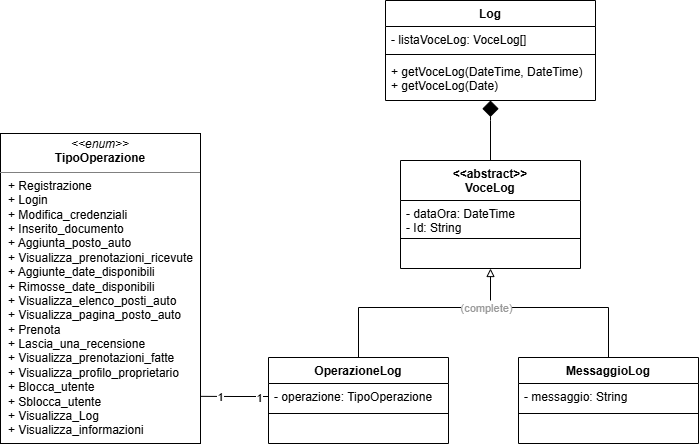

The diagram above was exported from draw.io. Its source (the exported page's mxGraphModel, read from the mxfile embedded in the PNG):
<mxGraphModel dx="735" dy="1252" grid="1" gridSize="10" guides="1" tooltips="1" connect="1" arrows="1" fold="1" page="1" pageScale="1" pageWidth="827" pageHeight="1169" math="0" shadow="0">
  <root>
    <mxCell id="0" />
    <mxCell id="1" parent="0" />
    <mxCell id="Pv9AXVBVtiYrxWmkN36W-19" edge="1" parent="1" source="Pv9AXVBVtiYrxWmkN36W-4" style="edgeStyle=orthogonalEdgeStyle;rounded=0;orthogonalLoop=1;jettySize=auto;html=1;exitX=0.5;exitY=0;exitDx=0;exitDy=0;entryX=0.5;entryY=0;entryDx=0;entryDy=0;endArrow=none;endFill=0;" target="Pv9AXVBVtiYrxWmkN36W-8">
      <mxGeometry relative="1" as="geometry">
        <Array as="points">
          <mxPoint x="398" y="517" />
          <mxPoint x="648" y="517" />
        </Array>
      </mxGeometry>
    </mxCell>
    <mxCell id="Pv9AXVBVtiYrxWmkN36W-20" connectable="0" parent="Pv9AXVBVtiYrxWmkN36W-19" style="edgeLabel;html=1;align=center;verticalAlign=middle;resizable=0;points=[];" value="&lt;font style=&quot;color: rgb(153, 153, 153);&quot;&gt;(complete)&lt;/font&gt;" vertex="1">
      <mxGeometry relative="1" x="0.0114" as="geometry">
        <mxPoint as="offset" />
      </mxGeometry>
    </mxCell>
    <mxCell id="Pv9AXVBVtiYrxWmkN36W-4" parent="1" style="swimlane;fontStyle=1;align=center;verticalAlign=top;childLayout=stackLayout;horizontal=1;startSize=26;horizontalStack=0;resizeParent=1;resizeParentMax=0;resizeLast=0;collapsible=1;marginBottom=0;whiteSpace=wrap;html=1;" value="OperazioneLog" vertex="1">
      <mxGeometry height="86" width="180" x="308" y="567" as="geometry" />
    </mxCell>
    <mxCell id="Pv9AXVBVtiYrxWmkN36W-5" parent="Pv9AXVBVtiYrxWmkN36W-4" style="text;strokeColor=none;fillColor=none;align=left;verticalAlign=top;spacingLeft=4;spacingRight=4;overflow=hidden;rotatable=0;points=[[0,0.5],[1,0.5]];portConstraint=eastwest;whiteSpace=wrap;html=1;" value="- operazione: TipoOperazione" vertex="1">
      <mxGeometry height="26" width="180" y="26" as="geometry" />
    </mxCell>
    <mxCell id="Pv9AXVBVtiYrxWmkN36W-6" parent="Pv9AXVBVtiYrxWmkN36W-4" style="line;strokeWidth=1;fillColor=none;align=left;verticalAlign=middle;spacingTop=-1;spacingLeft=3;spacingRight=3;rotatable=0;labelPosition=right;points=[];portConstraint=eastwest;strokeColor=inherit;" value="" vertex="1">
      <mxGeometry height="8" width="180" y="52" as="geometry" />
    </mxCell>
    <mxCell id="Pv9AXVBVtiYrxWmkN36W-7" parent="Pv9AXVBVtiYrxWmkN36W-4" style="text;strokeColor=none;fillColor=none;align=left;verticalAlign=top;spacingLeft=4;spacingRight=4;overflow=hidden;rotatable=0;points=[[0,0.5],[1,0.5]];portConstraint=eastwest;whiteSpace=wrap;html=1;" value="&lt;br&gt;&lt;div&gt;&lt;br&gt;&lt;/div&gt;" vertex="1">
      <mxGeometry height="26" width="180" y="60" as="geometry" />
    </mxCell>
    <mxCell id="Pv9AXVBVtiYrxWmkN36W-8" parent="1" style="swimlane;fontStyle=1;align=center;verticalAlign=top;childLayout=stackLayout;horizontal=1;startSize=26;horizontalStack=0;resizeParent=1;resizeParentMax=0;resizeLast=0;collapsible=1;marginBottom=0;whiteSpace=wrap;html=1;" value="MessaggioLog" vertex="1">
      <mxGeometry height="86" width="180" x="558" y="567" as="geometry" />
    </mxCell>
    <mxCell id="Pv9AXVBVtiYrxWmkN36W-9" parent="Pv9AXVBVtiYrxWmkN36W-8" style="text;strokeColor=none;fillColor=none;align=left;verticalAlign=top;spacingLeft=4;spacingRight=4;overflow=hidden;rotatable=0;points=[[0,0.5],[1,0.5]];portConstraint=eastwest;whiteSpace=wrap;html=1;" value="- messaggio: String" vertex="1">
      <mxGeometry height="26" width="180" y="26" as="geometry" />
    </mxCell>
    <mxCell id="Pv9AXVBVtiYrxWmkN36W-10" parent="Pv9AXVBVtiYrxWmkN36W-8" style="line;strokeWidth=1;fillColor=none;align=left;verticalAlign=middle;spacingTop=-1;spacingLeft=3;spacingRight=3;rotatable=0;labelPosition=right;points=[];portConstraint=eastwest;strokeColor=inherit;" value="" vertex="1">
      <mxGeometry height="8" width="180" y="52" as="geometry" />
    </mxCell>
    <mxCell id="Pv9AXVBVtiYrxWmkN36W-11" parent="Pv9AXVBVtiYrxWmkN36W-8" style="text;strokeColor=none;fillColor=none;align=left;verticalAlign=top;spacingLeft=4;spacingRight=4;overflow=hidden;rotatable=0;points=[[0,0.5],[1,0.5]];portConstraint=eastwest;whiteSpace=wrap;html=1;" value="&lt;br&gt;&lt;div&gt;&lt;br&gt;&lt;/div&gt;" vertex="1">
      <mxGeometry height="26" width="180" y="60" as="geometry" />
    </mxCell>
    <mxCell id="Pv9AXVBVtiYrxWmkN36W-12" edge="1" parent="1" source="Pv9AXVBVtiYrxWmkN36W-5" style="edgeStyle=orthogonalEdgeStyle;rounded=0;orthogonalLoop=1;jettySize=auto;html=1;exitX=0;exitY=0.5;exitDx=0;exitDy=0;entryX=1.01;entryY=0.835;entryDx=0;entryDy=0;entryPerimeter=0;endArrow=none;endFill=0;">
      <mxGeometry relative="1" as="geometry">
        <mxPoint x="240" y="605.8499999999999" as="targetPoint" />
      </mxGeometry>
    </mxCell>
    <mxCell id="Pv9AXVBVtiYrxWmkN36W-15" connectable="0" parent="Pv9AXVBVtiYrxWmkN36W-12" style="edgeLabel;html=1;align=center;verticalAlign=middle;resizable=0;points=[];" value="1" vertex="1">
      <mxGeometry relative="1" x="0.4419" y="1" as="geometry">
        <mxPoint as="offset" />
      </mxGeometry>
    </mxCell>
    <mxCell id="Pv9AXVBVtiYrxWmkN36W-16" connectable="0" parent="Pv9AXVBVtiYrxWmkN36W-12" style="edgeLabel;html=1;align=center;verticalAlign=middle;resizable=0;points=[];" value="1" vertex="1">
      <mxGeometry relative="1" x="-0.7063" y="1" as="geometry">
        <mxPoint as="offset" />
      </mxGeometry>
    </mxCell>
    <mxCell id="Pv9AXVBVtiYrxWmkN36W-21" edge="1" parent="1" style="endArrow=block;endFill=0;endSize=6;html=1;rounded=0;startSize=3;" target="Pv9AXVBVtiYrxWmkN36W-29" value="">
      <mxGeometry relative="1" width="160" as="geometry">
        <mxPoint x="530" y="510" as="sourcePoint" />
        <mxPoint x="530" y="470" as="targetPoint" />
      </mxGeometry>
    </mxCell>
    <mxCell id="Pv9AXVBVtiYrxWmkN36W-26" parent="1" style="swimlane;fontStyle=1;align=center;verticalAlign=top;childLayout=stackLayout;horizontal=1;startSize=40;horizontalStack=0;resizeParent=1;resizeParentMax=0;resizeLast=0;collapsible=1;marginBottom=0;whiteSpace=wrap;html=1;" value="&amp;lt;&amp;lt;abstract&amp;gt;&amp;gt;&lt;div&gt;VoceLog&lt;/div&gt;" vertex="1">
      <mxGeometry height="108" width="180" x="440" y="370" as="geometry" />
    </mxCell>
    <mxCell id="Pv9AXVBVtiYrxWmkN36W-27" parent="Pv9AXVBVtiYrxWmkN36W-26" style="text;strokeColor=none;fillColor=none;align=left;verticalAlign=top;spacingLeft=4;spacingRight=4;overflow=hidden;rotatable=0;points=[[0,0.5],[1,0.5]];portConstraint=eastwest;whiteSpace=wrap;html=1;" value="- dataOra: DateTime&lt;div&gt;- Id: String&lt;/div&gt;" vertex="1">
      <mxGeometry height="34" width="180" y="40" as="geometry" />
    </mxCell>
    <mxCell id="Pv9AXVBVtiYrxWmkN36W-28" parent="Pv9AXVBVtiYrxWmkN36W-26" style="line;strokeWidth=1;fillColor=none;align=left;verticalAlign=middle;spacingTop=-1;spacingLeft=3;spacingRight=3;rotatable=0;labelPosition=right;points=[];portConstraint=eastwest;strokeColor=inherit;" value="" vertex="1">
      <mxGeometry height="8" width="180" y="74" as="geometry" />
    </mxCell>
    <mxCell id="Pv9AXVBVtiYrxWmkN36W-29" parent="Pv9AXVBVtiYrxWmkN36W-26" style="text;strokeColor=none;fillColor=none;align=left;verticalAlign=top;spacingLeft=4;spacingRight=4;overflow=hidden;rotatable=0;points=[[0,0.5],[1,0.5]];portConstraint=eastwest;whiteSpace=wrap;html=1;" value="&lt;br&gt;&lt;div&gt;&lt;br&gt;&lt;/div&gt;" vertex="1">
      <mxGeometry height="26" width="180" y="82" as="geometry" />
    </mxCell>
    <mxCell id="Pv9AXVBVtiYrxWmkN36W-30" edge="1" parent="1" source="Pv9AXVBVtiYrxWmkN36W-26" style="endArrow=diamond;endFill=1;endSize=14;html=1;rounded=0;exitX=0.5;exitY=0;exitDx=0;exitDy=0;startSize=14;" value="">
      <mxGeometry relative="1" width="160" as="geometry">
        <Array as="points">
          <mxPoint x="530" y="330" />
        </Array>
        <mxPoint x="430" y="500" as="sourcePoint" />
        <mxPoint x="530" y="310" as="targetPoint" />
      </mxGeometry>
    </mxCell>
    <mxCell id="Pv9AXVBVtiYrxWmkN36W-31" parent="1" style="swimlane;fontStyle=1;align=center;verticalAlign=top;childLayout=stackLayout;horizontal=1;startSize=26;horizontalStack=0;resizeParent=1;resizeParentMax=0;resizeLast=0;collapsible=1;marginBottom=0;whiteSpace=wrap;html=1;" value="Log" vertex="1">
      <mxGeometry height="100" width="210" x="425" y="210" as="geometry" />
    </mxCell>
    <mxCell id="Pv9AXVBVtiYrxWmkN36W-32" parent="Pv9AXVBVtiYrxWmkN36W-31" style="text;strokeColor=none;fillColor=none;align=left;verticalAlign=top;spacingLeft=4;spacingRight=4;overflow=hidden;rotatable=0;points=[[0,0.5],[1,0.5]];portConstraint=eastwest;whiteSpace=wrap;html=1;" value="- listaVoceLog: VoceLog[]&lt;br&gt;&lt;div&gt;&lt;br&gt;&lt;/div&gt;" vertex="1">
      <mxGeometry height="24" width="210" y="26" as="geometry" />
    </mxCell>
    <mxCell id="Pv9AXVBVtiYrxWmkN36W-33" parent="Pv9AXVBVtiYrxWmkN36W-31" style="line;strokeWidth=1;fillColor=none;align=left;verticalAlign=middle;spacingTop=-1;spacingLeft=3;spacingRight=3;rotatable=0;labelPosition=right;points=[];portConstraint=eastwest;strokeColor=inherit;" value="" vertex="1">
      <mxGeometry height="8" width="210" y="50" as="geometry" />
    </mxCell>
    <mxCell id="Pv9AXVBVtiYrxWmkN36W-34" parent="Pv9AXVBVtiYrxWmkN36W-31" style="text;strokeColor=none;fillColor=none;align=left;verticalAlign=top;spacingLeft=4;spacingRight=4;overflow=hidden;rotatable=0;points=[[0,0.5],[1,0.5]];portConstraint=eastwest;whiteSpace=wrap;html=1;" value="&lt;div&gt;+ getVoceLog(DateTime, DateTime)&lt;/div&gt;&lt;div&gt;+ getVoceLog(Date)&lt;/div&gt;" vertex="1">
      <mxGeometry height="42" width="210" y="58" as="geometry" />
    </mxCell>
    <mxCell id="QkOlF2gSdlz7hIhDc7Ht-1" parent="1" style="verticalAlign=top;align=left;overflow=fill;html=1;whiteSpace=wrap;" value="&lt;p style=&quot;margin:0px;margin-top:4px;text-align:center;&quot;&gt;&lt;i&gt;&amp;lt;&amp;lt;enum&amp;gt;&amp;gt;&lt;/i&gt;&lt;br&gt;&lt;b&gt;TipoOperazione&lt;/b&gt;&lt;/p&gt;&lt;hr size=&quot;1&quot; style=&quot;border-style:solid;&quot;&gt;&lt;p style=&quot;margin: 0px 0px 0px 8px;&quot;&gt;+ Registrazione&amp;nbsp;&lt;/p&gt;&lt;p style=&quot;margin: 0px 0px 0px 8px;&quot;&gt;+ Login&amp;nbsp;&lt;/p&gt;&lt;p style=&quot;margin: 0px 0px 0px 8px;&quot;&gt;+ Modifica_credenziali&lt;/p&gt;&lt;p style=&quot;margin: 0px 0px 0px 8px;&quot;&gt;&lt;span style=&quot;background-color: transparent; color: light-dark(rgb(0, 0, 0), rgb(255, 255, 255));&quot;&gt;+ Inserito_documento&lt;/span&gt;&lt;/p&gt;&lt;p style=&quot;margin: 0px 0px 0px 8px;&quot;&gt;&lt;span style=&quot;background-color: transparent; color: light-dark(rgb(0, 0, 0), rgb(255, 255, 255));&quot;&gt;+ Aggiunta_posto&lt;/span&gt;&lt;span style=&quot;background-color: transparent; color: light-dark(rgb(0, 0, 0), rgb(255, 255, 255));&quot;&gt;_&lt;/span&gt;&lt;span style=&quot;background-color: transparent; color: light-dark(rgb(0, 0, 0), rgb(255, 255, 255));&quot;&gt;auto&lt;/span&gt;&lt;/p&gt;&lt;p style=&quot;margin: 0px 0px 0px 8px;&quot;&gt;&lt;span style=&quot;background-color: transparent; color: light-dark(rgb(0, 0, 0), rgb(255, 255, 255));&quot;&gt;+ Visualizza&lt;/span&gt;&lt;span style=&quot;background-color: transparent; color: light-dark(rgb(0, 0, 0), rgb(255, 255, 255));&quot;&gt;_&lt;/span&gt;&lt;span style=&quot;background-color: transparent; color: light-dark(rgb(0, 0, 0), rgb(255, 255, 255));&quot;&gt;prenotazioni&lt;/span&gt;&lt;span style=&quot;background-color: transparent; color: light-dark(rgb(0, 0, 0), rgb(255, 255, 255));&quot;&gt;_&lt;/span&gt;&lt;span style=&quot;background-color: transparent; color: light-dark(rgb(0, 0, 0), rgb(255, 255, 255));&quot;&gt;ricevute&lt;/span&gt;&lt;/p&gt;&lt;p style=&quot;margin: 0px 0px 0px 8px;&quot;&gt;&lt;span style=&quot;background-color: transparent; color: light-dark(rgb(0, 0, 0), rgb(255, 255, 255));&quot;&gt;+ Aggiunte&lt;/span&gt;&lt;span style=&quot;background-color: transparent; color: light-dark(rgb(0, 0, 0), rgb(255, 255, 255));&quot;&gt;_date&lt;/span&gt;&lt;span style=&quot;background-color: transparent; color: light-dark(rgb(0, 0, 0), rgb(255, 255, 255));&quot;&gt;_disponibili&lt;/span&gt;&lt;/p&gt;&lt;p style=&quot;margin: 0px 0px 0px 8px;&quot;&gt;&lt;span style=&quot;color: light-dark(rgb(0, 0, 0), rgb(255, 255, 255)); background-color: transparent;&quot;&gt;+ Rimosse&lt;/span&gt;&lt;span style=&quot;color: light-dark(rgb(0, 0, 0), rgb(255, 255, 255)); background-color: transparent;&quot;&gt;_date&lt;/span&gt;&lt;span style=&quot;color: light-dark(rgb(0, 0, 0), rgb(255, 255, 255)); background-color: transparent;&quot;&gt;_disponibili&lt;/span&gt;&lt;span style=&quot;background-color: transparent; color: light-dark(rgb(0, 0, 0), rgb(255, 255, 255));&quot;&gt;&lt;/span&gt;&lt;/p&gt;&lt;p style=&quot;margin: 0px 0px 0px 8px;&quot;&gt;&lt;span style=&quot;background-color: transparent; color: light-dark(rgb(0, 0, 0), rgb(255, 255, 255));&quot;&gt;+ Visualizza&lt;/span&gt;&lt;span style=&quot;background-color: transparent; color: light-dark(rgb(0, 0, 0), rgb(255, 255, 255));&quot;&gt;_&lt;/span&gt;&lt;span style=&quot;background-color: transparent; color: light-dark(rgb(0, 0, 0), rgb(255, 255, 255));&quot;&gt;elenco&lt;/span&gt;&lt;span style=&quot;background-color: transparent; color: light-dark(rgb(0, 0, 0), rgb(255, 255, 255));&quot;&gt;_&lt;/span&gt;&lt;span style=&quot;background-color: transparent; color: light-dark(rgb(0, 0, 0), rgb(255, 255, 255));&quot;&gt;posti&lt;/span&gt;&lt;span style=&quot;background-color: transparent; color: light-dark(rgb(0, 0, 0), rgb(255, 255, 255));&quot;&gt;_&lt;/span&gt;&lt;span style=&quot;background-color: transparent; color: light-dark(rgb(0, 0, 0), rgb(255, 255, 255));&quot;&gt;auto&lt;/span&gt;&lt;/p&gt;&lt;p style=&quot;margin: 0px 0px 0px 8px;&quot;&gt;&lt;span style=&quot;background-color: transparent; color: light-dark(rgb(0, 0, 0), rgb(255, 255, 255));&quot;&gt;+ Visualizza&lt;/span&gt;&lt;span style=&quot;background-color: transparent; color: light-dark(rgb(0, 0, 0), rgb(255, 255, 255));&quot;&gt;_&lt;/span&gt;&lt;span style=&quot;background-color: transparent; color: light-dark(rgb(0, 0, 0), rgb(255, 255, 255));&quot;&gt;pagina&lt;/span&gt;&lt;span style=&quot;background-color: transparent; color: light-dark(rgb(0, 0, 0), rgb(255, 255, 255));&quot;&gt;_&lt;/span&gt;&lt;span style=&quot;background-color: transparent; color: light-dark(rgb(0, 0, 0), rgb(255, 255, 255));&quot;&gt;posto&lt;/span&gt;&lt;span style=&quot;background-color: transparent; color: light-dark(rgb(0, 0, 0), rgb(255, 255, 255));&quot;&gt;_&lt;/span&gt;&lt;span style=&quot;background-color: transparent; color: light-dark(rgb(0, 0, 0), rgb(255, 255, 255));&quot;&gt;auto&lt;/span&gt;&lt;/p&gt;&lt;p style=&quot;margin: 0px 0px 0px 8px;&quot;&gt;&lt;span style=&quot;background-color: transparent; color: light-dark(rgb(0, 0, 0), rgb(255, 255, 255));&quot;&gt;+ Prenota&lt;/span&gt;&lt;/p&gt;&lt;p style=&quot;margin: 0px 0px 0px 8px;&quot;&gt;&lt;span style=&quot;background-color: transparent; color: light-dark(rgb(0, 0, 0), rgb(255, 255, 255));&quot;&gt;+ Lascia&lt;/span&gt;&lt;span style=&quot;background-color: transparent; color: light-dark(rgb(0, 0, 0), rgb(255, 255, 255));&quot;&gt;_&lt;/span&gt;&lt;span style=&quot;background-color: transparent; color: light-dark(rgb(0, 0, 0), rgb(255, 255, 255));&quot;&gt;una&lt;/span&gt;&lt;span style=&quot;background-color: transparent; color: light-dark(rgb(0, 0, 0), rgb(255, 255, 255));&quot;&gt;_&lt;/span&gt;&lt;span style=&quot;background-color: transparent; color: light-dark(rgb(0, 0, 0), rgb(255, 255, 255));&quot;&gt;recensione&lt;/span&gt;&lt;/p&gt;&lt;p style=&quot;margin: 0px 0px 0px 8px;&quot;&gt;&lt;span style=&quot;background-color: transparent; color: light-dark(rgb(0, 0, 0), rgb(255, 255, 255));&quot;&gt;+ Visualizza&lt;/span&gt;&lt;span style=&quot;background-color: transparent; color: light-dark(rgb(0, 0, 0), rgb(255, 255, 255));&quot;&gt;_&lt;/span&gt;&lt;span style=&quot;background-color: transparent; color: light-dark(rgb(0, 0, 0), rgb(255, 255, 255));&quot;&gt;prenotazioni&lt;/span&gt;&lt;span style=&quot;background-color: transparent; color: light-dark(rgb(0, 0, 0), rgb(255, 255, 255));&quot;&gt;_&lt;/span&gt;&lt;span style=&quot;background-color: transparent; color: light-dark(rgb(0, 0, 0), rgb(255, 255, 255));&quot;&gt;fatte&lt;/span&gt;&lt;/p&gt;&lt;p style=&quot;margin: 0px 0px 0px 8px;&quot;&gt;&lt;span style=&quot;background-color: transparent; color: light-dark(rgb(0, 0, 0), rgb(255, 255, 255));&quot;&gt;+ Visualizza&lt;/span&gt;&lt;span style=&quot;background-color: transparent; color: light-dark(rgb(0, 0, 0), rgb(255, 255, 255));&quot;&gt;_&lt;/span&gt;&lt;span style=&quot;background-color: transparent; color: light-dark(rgb(0, 0, 0), rgb(255, 255, 255));&quot;&gt;profilo&lt;/span&gt;&lt;span style=&quot;background-color: transparent; color: light-dark(rgb(0, 0, 0), rgb(255, 255, 255));&quot;&gt;_&lt;/span&gt;&lt;span style=&quot;background-color: transparent; color: light-dark(rgb(0, 0, 0), rgb(255, 255, 255));&quot;&gt;proprietario&amp;nbsp;&lt;/span&gt;&lt;/p&gt;&lt;p style=&quot;margin: 0px 0px 0px 8px;&quot;&gt;&lt;span style=&quot;background-color: transparent; color: light-dark(rgb(0, 0, 0), rgb(255, 255, 255));&quot;&gt;+ Blocca&lt;/span&gt;&lt;span style=&quot;background-color: transparent; color: light-dark(rgb(0, 0, 0), rgb(255, 255, 255));&quot;&gt;_utente&lt;/span&gt;&lt;/p&gt;&lt;p style=&quot;margin: 0px 0px 0px 8px;&quot;&gt;&lt;span style=&quot;background-color: transparent; color: light-dark(rgb(0, 0, 0), rgb(255, 255, 255));&quot;&gt;+ Sblocca&lt;/span&gt;&lt;span style=&quot;background-color: transparent; color: light-dark(rgb(0, 0, 0), rgb(255, 255, 255));&quot;&gt;_&lt;/span&gt;&lt;span style=&quot;background-color: transparent; color: light-dark(rgb(0, 0, 0), rgb(255, 255, 255));&quot;&gt;utente&lt;/span&gt;&lt;/p&gt;&lt;p style=&quot;margin: 0px 0px 0px 8px;&quot;&gt;&lt;span style=&quot;background-color: transparent; color: light-dark(rgb(0, 0, 0), rgb(255, 255, 255));&quot;&gt;+ Visualizza&lt;/span&gt;&lt;span style=&quot;background-color: transparent; color: light-dark(rgb(0, 0, 0), rgb(255, 255, 255));&quot;&gt;_&lt;/span&gt;&lt;span style=&quot;background-color: transparent; color: light-dark(rgb(0, 0, 0), rgb(255, 255, 255));&quot;&gt;Log&lt;/span&gt;&lt;/p&gt;&lt;p style=&quot;margin: 0px 0px 0px 8px;&quot;&gt;&lt;span style=&quot;background-color: transparent; color: light-dark(rgb(0, 0, 0), rgb(255, 255, 255));&quot;&gt;+ Visualizza&lt;/span&gt;&lt;span style=&quot;background-color: transparent; color: light-dark(rgb(0, 0, 0), rgb(255, 255, 255));&quot;&gt;_&lt;/span&gt;&lt;span style=&quot;background-color: transparent; color: light-dark(rgb(0, 0, 0), rgb(255, 255, 255));&quot;&gt;informazioni&lt;/span&gt;&lt;/p&gt;&lt;p style=&quot;margin:0px;margin-left:4px;&quot;&gt;&lt;br&gt;&lt;/p&gt;" vertex="1">
      <mxGeometry height="310" width="200" x="40" y="343" as="geometry" />
    </mxCell>
  </root>
</mxGraphModel>